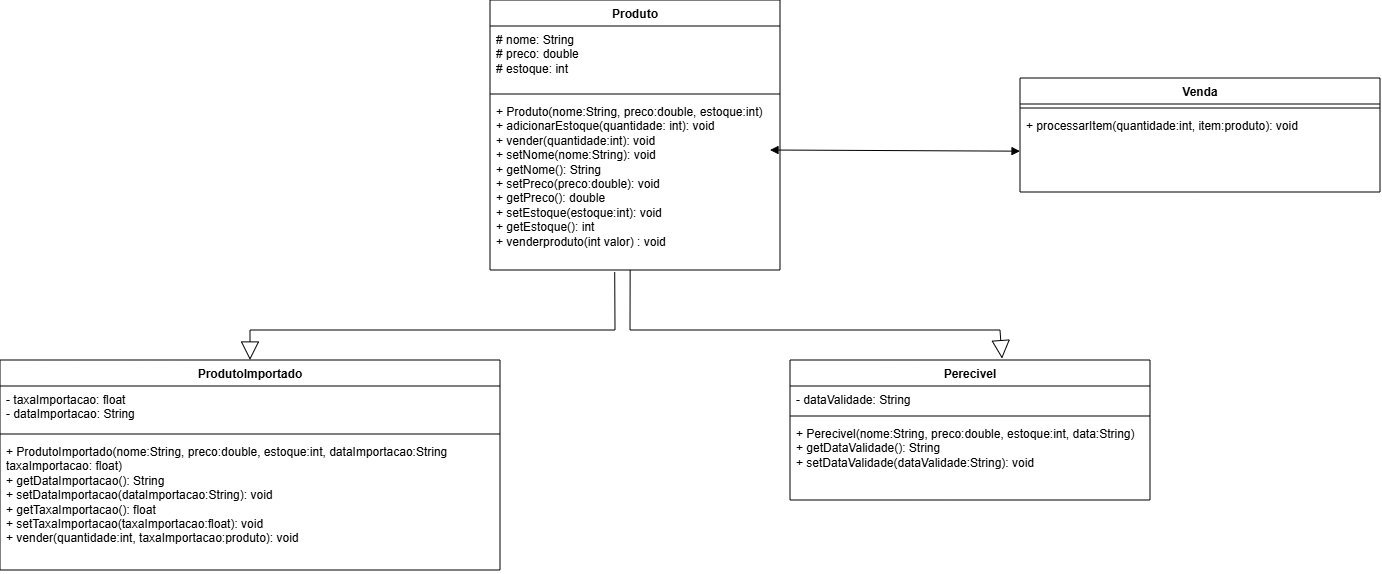

The diagram above was exported from draw.io. Its source (the exported page's mxGraphModel, read from the mxfile embedded in the PNG):
<mxGraphModel dx="438" dy="1408" grid="1" gridSize="10" guides="1" tooltips="1" connect="1" arrows="1" fold="1" page="1" pageScale="1" pageWidth="827" pageHeight="1169" math="0" shadow="0">
  <root>
    <mxCell id="0" />
    <mxCell id="1" parent="0" />
    <mxCell id="YzfGGFBLK3ZeTsHfnOQr-1" parent="1" style="swimlane;fontStyle=1;align=center;verticalAlign=top;childLayout=stackLayout;horizontal=1;startSize=26;horizontalStack=0;resizeParent=1;resizeParentMax=0;resizeLast=0;collapsible=1;marginBottom=0;whiteSpace=wrap;html=1;" value="Produto" vertex="1">
      <mxGeometry height="270" width="290" x="570" y="-300" as="geometry" />
    </mxCell>
    <mxCell id="YzfGGFBLK3ZeTsHfnOQr-2" parent="YzfGGFBLK3ZeTsHfnOQr-1" style="text;strokeColor=none;fillColor=none;align=left;verticalAlign=top;spacingLeft=4;spacingRight=4;overflow=hidden;rotatable=0;points=[[0,0.5],[1,0.5]];portConstraint=eastwest;whiteSpace=wrap;html=1;" value="# nome: String&lt;div&gt;# preco: double&lt;/div&gt;&lt;div&gt;# estoque: int&lt;/div&gt;" vertex="1">
      <mxGeometry height="64" width="290" y="26" as="geometry" />
    </mxCell>
    <mxCell id="YzfGGFBLK3ZeTsHfnOQr-3" parent="YzfGGFBLK3ZeTsHfnOQr-1" style="line;strokeWidth=1;fillColor=none;align=left;verticalAlign=middle;spacingTop=-1;spacingLeft=3;spacingRight=3;rotatable=0;labelPosition=right;points=[];portConstraint=eastwest;strokeColor=inherit;" value="" vertex="1">
      <mxGeometry height="8" width="290" y="90" as="geometry" />
    </mxCell>
    <mxCell id="YzfGGFBLK3ZeTsHfnOQr-26" edge="1" parent="YzfGGFBLK3ZeTsHfnOQr-1" style="endArrow=block;startArrow=block;endFill=1;startFill=1;html=1;rounded=0;" target="YzfGGFBLK3ZeTsHfnOQr-17" value="">
      <mxGeometry relative="1" width="160" as="geometry">
        <mxPoint x="280" y="150" as="sourcePoint" />
        <mxPoint x="440" y="150" as="targetPoint" />
      </mxGeometry>
    </mxCell>
    <mxCell id="YzfGGFBLK3ZeTsHfnOQr-4" parent="YzfGGFBLK3ZeTsHfnOQr-1" style="text;strokeColor=none;fillColor=none;align=left;verticalAlign=top;spacingLeft=4;spacingRight=4;overflow=hidden;rotatable=0;points=[[0,0.5],[1,0.5]];portConstraint=eastwest;whiteSpace=wrap;html=1;" value="+ Produto(nome:String, preco:double, estoque:int)&lt;div&gt;+ adicionarEstoque(quantidade: int): void&lt;/div&gt;&lt;div&gt;+ vender(quantidade:int): void&lt;/div&gt;&lt;div&gt;+ setNome(nome:String): void&lt;/div&gt;&lt;div&gt;+ getNome(): String&lt;/div&gt;&lt;div&gt;+ setPreco(preco:double): void&lt;/div&gt;&lt;div&gt;+ getPreco(): double&lt;/div&gt;&lt;div&gt;&lt;font&gt;+ setEstoque(estoque:int): void&lt;/font&gt;&lt;/div&gt;&lt;div&gt;&lt;font&gt;+ getEstoque(): int&lt;/font&gt;&lt;/div&gt;&lt;div&gt;&lt;font&gt;&lt;span style=&quot;text-align: center; text-wrap-mode: nowrap;&quot;&gt;&lt;font face=&quot;Helvetica&quot;&gt;+ venderproduto(int valor) : void&lt;/font&gt;&lt;/span&gt;&lt;br&gt;&lt;/font&gt;&lt;div&gt;&lt;br&gt;&lt;/div&gt;&lt;/div&gt;" vertex="1">
      <mxGeometry height="172" width="290" y="98" as="geometry" />
    </mxCell>
    <mxCell id="YzfGGFBLK3ZeTsHfnOQr-5" parent="1" style="swimlane;fontStyle=1;align=center;verticalAlign=top;childLayout=stackLayout;horizontal=1;startSize=26;horizontalStack=0;resizeParent=1;resizeParentMax=0;resizeLast=0;collapsible=1;marginBottom=0;whiteSpace=wrap;html=1;" value="Perecivel" vertex="1">
      <mxGeometry height="140" width="360" x="870" y="60" as="geometry" />
    </mxCell>
    <mxCell id="YzfGGFBLK3ZeTsHfnOQr-6" parent="YzfGGFBLK3ZeTsHfnOQr-5" style="text;strokeColor=none;fillColor=none;align=left;verticalAlign=top;spacingLeft=4;spacingRight=4;overflow=hidden;rotatable=0;points=[[0,0.5],[1,0.5]];portConstraint=eastwest;whiteSpace=wrap;html=1;" value="- dataValidade: String" vertex="1">
      <mxGeometry height="26" width="360" y="26" as="geometry" />
    </mxCell>
    <mxCell id="YzfGGFBLK3ZeTsHfnOQr-7" parent="YzfGGFBLK3ZeTsHfnOQr-5" style="line;strokeWidth=1;fillColor=none;align=left;verticalAlign=middle;spacingTop=-1;spacingLeft=3;spacingRight=3;rotatable=0;labelPosition=right;points=[];portConstraint=eastwest;strokeColor=inherit;" value="" vertex="1">
      <mxGeometry height="8" width="360" y="52" as="geometry" />
    </mxCell>
    <mxCell id="YzfGGFBLK3ZeTsHfnOQr-8" parent="YzfGGFBLK3ZeTsHfnOQr-5" style="text;strokeColor=none;fillColor=none;align=left;verticalAlign=top;spacingLeft=4;spacingRight=4;overflow=hidden;rotatable=0;points=[[0,0.5],[1,0.5]];portConstraint=eastwest;whiteSpace=wrap;html=1;" value="+ Perecivel(nome:String, preco:double, estoque:int, data:String)&lt;div&gt;+ getDataValidade(): String&lt;/div&gt;&lt;div&gt;+ setDataValidade(dataValidade:String): void&lt;/div&gt;" vertex="1">
      <mxGeometry height="80" width="360" y="60" as="geometry" />
    </mxCell>
    <mxCell id="YzfGGFBLK3ZeTsHfnOQr-10" parent="1" style="swimlane;fontStyle=1;align=center;verticalAlign=top;childLayout=stackLayout;horizontal=1;startSize=26;horizontalStack=0;resizeParent=1;resizeParentMax=0;resizeLast=0;collapsible=1;marginBottom=0;whiteSpace=wrap;html=1;" value="ProdutoImportado" vertex="1">
      <mxGeometry height="210" width="500" x="80" y="60" as="geometry" />
    </mxCell>
    <mxCell id="YzfGGFBLK3ZeTsHfnOQr-11" parent="YzfGGFBLK3ZeTsHfnOQr-10" style="text;strokeColor=none;fillColor=none;align=left;verticalAlign=top;spacingLeft=4;spacingRight=4;overflow=hidden;rotatable=0;points=[[0,0.5],[1,0.5]];portConstraint=eastwest;whiteSpace=wrap;html=1;" value="- taxaImportacao: float&lt;div&gt;- dataImportacao: String&lt;/div&gt;" vertex="1">
      <mxGeometry height="44" width="500" y="26" as="geometry" />
    </mxCell>
    <mxCell id="YzfGGFBLK3ZeTsHfnOQr-12" parent="YzfGGFBLK3ZeTsHfnOQr-10" style="line;strokeWidth=1;fillColor=none;align=left;verticalAlign=middle;spacingTop=-1;spacingLeft=3;spacingRight=3;rotatable=0;labelPosition=right;points=[];portConstraint=eastwest;strokeColor=inherit;" value="" vertex="1">
      <mxGeometry height="8" width="500" y="70" as="geometry" />
    </mxCell>
    <mxCell id="YzfGGFBLK3ZeTsHfnOQr-13" parent="YzfGGFBLK3ZeTsHfnOQr-10" style="text;strokeColor=none;fillColor=none;align=left;verticalAlign=top;spacingLeft=4;spacingRight=4;overflow=hidden;rotatable=0;points=[[0,0.5],[1,0.5]];portConstraint=eastwest;whiteSpace=wrap;html=1;" value="+ ProdutoImportado(nome:String, preco:double, estoque:int, dataImportacao:String taxaImportacao: float)&lt;div&gt;+ getDataImportacao(): String&lt;/div&gt;&lt;div&gt;+ setDataImportacao(dataImportacao:String): void&lt;/div&gt;&lt;div&gt;+ getTaxaImportacao(): float&lt;/div&gt;&lt;div&gt;+ setTaxaImportacao(taxaImportacao:float): void&lt;/div&gt;&lt;div&gt;+ vender(quantidade:int, taxaImportacao:produto): void&lt;/div&gt;" vertex="1">
      <mxGeometry height="132" width="500" y="78" as="geometry" />
    </mxCell>
    <mxCell id="YzfGGFBLK3ZeTsHfnOQr-14" parent="1" style="swimlane;fontStyle=1;align=center;verticalAlign=top;childLayout=stackLayout;horizontal=1;startSize=26;horizontalStack=0;resizeParent=1;resizeParentMax=0;resizeLast=0;collapsible=1;marginBottom=0;whiteSpace=wrap;html=1;" value="Venda" vertex="1">
      <mxGeometry height="114" width="360" x="1100" y="-222" as="geometry" />
    </mxCell>
    <mxCell id="YzfGGFBLK3ZeTsHfnOQr-16" parent="YzfGGFBLK3ZeTsHfnOQr-14" style="line;strokeWidth=1;fillColor=none;align=left;verticalAlign=middle;spacingTop=-1;spacingLeft=3;spacingRight=3;rotatable=0;labelPosition=right;points=[];portConstraint=eastwest;strokeColor=inherit;" value="" vertex="1">
      <mxGeometry height="8" width="360" y="26" as="geometry" />
    </mxCell>
    <mxCell id="YzfGGFBLK3ZeTsHfnOQr-17" parent="YzfGGFBLK3ZeTsHfnOQr-14" style="text;strokeColor=none;fillColor=none;align=left;verticalAlign=top;spacingLeft=4;spacingRight=4;overflow=hidden;rotatable=0;points=[[0,0.5],[1,0.5]];portConstraint=eastwest;whiteSpace=wrap;html=1;" value="+ processarItem(quantidade:int, item:produto): void" vertex="1">
      <mxGeometry height="80" width="360" y="34" as="geometry" />
    </mxCell>
    <mxCell id="YzfGGFBLK3ZeTsHfnOQr-21" edge="1" parent="1" source="YzfGGFBLK3ZeTsHfnOQr-4" style="endArrow=block;endSize=16;endFill=0;html=1;rounded=0;exitX=0.43;exitY=1.012;exitDx=0;exitDy=0;exitPerimeter=0;curved=0;entryX=0.5;entryY=0;entryDx=0;entryDy=0;" target="YzfGGFBLK3ZeTsHfnOQr-10" value="">
      <mxGeometry relative="1" width="160" x="0.2818" y="-119" as="geometry">
        <mxPoint as="offset" />
        <Array as="points">
          <mxPoint x="695" y="30" />
          <mxPoint x="330" y="30" />
        </Array>
        <mxPoint x="640" y="30" as="sourcePoint" />
        <mxPoint x="700" y="30" as="targetPoint" />
      </mxGeometry>
    </mxCell>
    <mxCell id="YzfGGFBLK3ZeTsHfnOQr-22" edge="1" parent="1" style="endArrow=block;endSize=16;endFill=0;html=1;rounded=0;exitX=0.435;exitY=1.01;exitDx=0;exitDy=0;exitPerimeter=0;curved=0;entryX=0.589;entryY=-0.01;entryDx=0;entryDy=0;entryPerimeter=0;" target="YzfGGFBLK3ZeTsHfnOQr-5" value="">
      <mxGeometry relative="1" width="160" x="0.2818" y="-119" as="geometry">
        <mxPoint as="offset" />
        <Array as="points">
          <mxPoint x="710" y="30" />
          <mxPoint x="1080" y="30" />
        </Array>
        <mxPoint x="710.1499999999999" y="-29.819999999999972" as="sourcePoint" />
        <mxPoint x="1090.28" y="59.99999999999997" as="targetPoint" />
      </mxGeometry>
    </mxCell>
  </root>
</mxGraphModel>